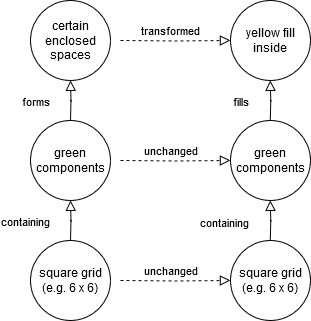

The diagram above was exported from draw.io. Its source (the exported page's mxGraphModel, read from the mxfile embedded in the PNG):
<mxGraphModel dx="819" dy="442" grid="1" gridSize="10" guides="1" tooltips="1" connect="1" arrows="1" fold="1" page="1" pageScale="1" pageWidth="827" pageHeight="1169" math="0" shadow="0">
  <root>
    <mxCell id="WIyWlLk6GJQsqaUBKTNV-0" />
    <mxCell id="WIyWlLk6GJQsqaUBKTNV-1" parent="WIyWlLk6GJQsqaUBKTNV-0" />
    <mxCell id="WIyWlLk6GJQsqaUBKTNV-4" value="containing" style="rounded=0;html=1;jettySize=auto;orthogonalLoop=1;fontSize=11;endArrow=block;endFill=0;endSize=8;strokeWidth=1;shadow=0;labelBackgroundColor=none;edgeStyle=orthogonalEdgeStyle;align=right;" parent="WIyWlLk6GJQsqaUBKTNV-1" edge="1">
      <mxGeometry y="20" relative="1" as="geometry">
        <mxPoint as="offset" />
        <mxPoint x="220" y="290" as="sourcePoint" />
        <mxPoint x="220" y="250" as="targetPoint" />
      </mxGeometry>
    </mxCell>
    <mxCell id="WIyWlLk6GJQsqaUBKTNV-5" value="unchanged" style="edgeStyle=orthogonalEdgeStyle;rounded=0;html=1;jettySize=auto;orthogonalLoop=1;fontSize=11;endArrow=block;endFill=0;endSize=8;strokeWidth=1;shadow=0;labelBackgroundColor=none;entryX=0;entryY=0.5;entryDx=0;entryDy=0;dashed=1;" parent="WIyWlLk6GJQsqaUBKTNV-1" target="s-Tu5qxhPZZZwDllZn30-5" edge="1">
      <mxGeometry x="-0.0969" y="10" relative="1" as="geometry">
        <mxPoint as="offset" />
        <mxPoint x="270" y="210" as="sourcePoint" />
        <mxPoint x="320" y="210" as="targetPoint" />
      </mxGeometry>
    </mxCell>
    <mxCell id="WIyWlLk6GJQsqaUBKTNV-9" value="unchanged" style="edgeStyle=orthogonalEdgeStyle;rounded=0;html=1;jettySize=auto;orthogonalLoop=1;fontSize=11;endArrow=block;endFill=0;endSize=8;strokeWidth=1;shadow=0;labelBackgroundColor=none;entryX=0;entryY=0.5;entryDx=0;entryDy=0;dashed=1;" parent="WIyWlLk6GJQsqaUBKTNV-1" target="s-Tu5qxhPZZZwDllZn30-4" edge="1">
      <mxGeometry x="-0.0969" y="10" relative="1" as="geometry">
        <mxPoint as="offset" />
        <mxPoint x="270" y="330" as="sourcePoint" />
        <mxPoint x="320" y="330" as="targetPoint" />
      </mxGeometry>
    </mxCell>
    <mxCell id="s-Tu5qxhPZZZwDllZn30-4" value="square grid (e.g. 6 x 6)" style="ellipse;whiteSpace=wrap;html=1;aspect=fixed;" parent="WIyWlLk6GJQsqaUBKTNV-1" vertex="1">
      <mxGeometry x="380" y="290" width="80" height="80" as="geometry" />
    </mxCell>
    <mxCell id="s-Tu5qxhPZZZwDllZn30-5" value="green components" style="ellipse;whiteSpace=wrap;html=1;aspect=fixed;" parent="WIyWlLk6GJQsqaUBKTNV-1" vertex="1">
      <mxGeometry x="380" y="170" width="80" height="80" as="geometry" />
    </mxCell>
    <mxCell id="s-Tu5qxhPZZZwDllZn30-7" value="square grid (e.g. 6 x 6)" style="ellipse;whiteSpace=wrap;html=1;aspect=fixed;" parent="WIyWlLk6GJQsqaUBKTNV-1" vertex="1">
      <mxGeometry x="180" y="290" width="80" height="80" as="geometry" />
    </mxCell>
    <mxCell id="s-Tu5qxhPZZZwDllZn30-8" value="green components" style="ellipse;whiteSpace=wrap;html=1;aspect=fixed;" parent="WIyWlLk6GJQsqaUBKTNV-1" vertex="1">
      <mxGeometry x="180" y="170" width="80" height="80" as="geometry" />
    </mxCell>
    <mxCell id="s-Tu5qxhPZZZwDllZn30-12" value="containing" style="rounded=0;html=1;jettySize=auto;orthogonalLoop=1;fontSize=11;endArrow=block;endFill=0;endSize=8;strokeWidth=1;shadow=0;labelBackgroundColor=none;edgeStyle=orthogonalEdgeStyle;align=right;" parent="WIyWlLk6GJQsqaUBKTNV-1" edge="1">
      <mxGeometry y="20" relative="1" as="geometry">
        <mxPoint as="offset" />
        <mxPoint x="419.75" y="290" as="sourcePoint" />
        <mxPoint x="419.75" y="250" as="targetPoint" />
      </mxGeometry>
    </mxCell>
    <mxCell id="Hs8ULtXeTxqLsTIz6V9U-0" value="forms" style="rounded=0;html=1;jettySize=auto;orthogonalLoop=1;fontSize=11;endArrow=block;endFill=0;endSize=8;strokeWidth=1;shadow=0;labelBackgroundColor=none;edgeStyle=orthogonalEdgeStyle;align=right;" parent="WIyWlLk6GJQsqaUBKTNV-1" edge="1">
      <mxGeometry y="20" relative="1" as="geometry">
        <mxPoint as="offset" />
        <mxPoint x="220" y="170" as="sourcePoint" />
        <mxPoint x="220" y="130" as="targetPoint" />
      </mxGeometry>
    </mxCell>
    <mxCell id="Hs8ULtXeTxqLsTIz6V9U-1" value="transformed" style="edgeStyle=orthogonalEdgeStyle;rounded=0;html=1;jettySize=auto;orthogonalLoop=1;fontSize=11;endArrow=block;endFill=0;endSize=8;strokeWidth=1;shadow=0;labelBackgroundColor=none;entryX=0;entryY=0.5;entryDx=0;entryDy=0;dashed=1;" parent="WIyWlLk6GJQsqaUBKTNV-1" target="Hs8ULtXeTxqLsTIz6V9U-2" edge="1">
      <mxGeometry x="-0.1011" y="10" relative="1" as="geometry">
        <mxPoint as="offset" />
        <mxPoint x="270" y="90" as="sourcePoint" />
        <mxPoint x="320" y="90" as="targetPoint" />
      </mxGeometry>
    </mxCell>
    <mxCell id="Hs8ULtXeTxqLsTIz6V9U-2" value="yellow fill inside" style="ellipse;whiteSpace=wrap;html=1;aspect=fixed;" parent="WIyWlLk6GJQsqaUBKTNV-1" vertex="1">
      <mxGeometry x="380" y="50" width="80" height="80" as="geometry" />
    </mxCell>
    <mxCell id="Hs8ULtXeTxqLsTIz6V9U-3" value="certain enclosed spaces" style="ellipse;whiteSpace=wrap;html=1;aspect=fixed;" parent="WIyWlLk6GJQsqaUBKTNV-1" vertex="1">
      <mxGeometry x="180" y="50" width="80" height="80" as="geometry" />
    </mxCell>
    <mxCell id="Hs8ULtXeTxqLsTIz6V9U-4" value="fills" style="rounded=0;html=1;jettySize=auto;orthogonalLoop=1;fontSize=11;endArrow=block;endFill=0;endSize=8;strokeWidth=1;shadow=0;labelBackgroundColor=none;edgeStyle=orthogonalEdgeStyle;align=right;" parent="WIyWlLk6GJQsqaUBKTNV-1" edge="1">
      <mxGeometry x="-0.1342" y="20" relative="1" as="geometry">
        <mxPoint as="offset" />
        <mxPoint x="419.75" y="170" as="sourcePoint" />
        <mxPoint x="419.75" y="130" as="targetPoint" />
      </mxGeometry>
    </mxCell>
  </root>
</mxGraphModel>